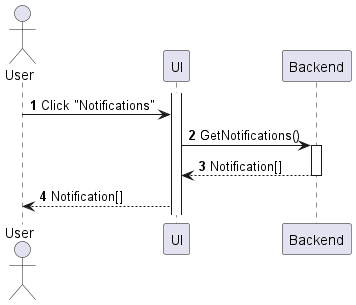

The diagram above was rendered by PlantUML. Its source (embedded in the PNG):
@startuml my-notification-view
autonumber

actor "User" as a
participant UI as f
participant Backend as b

activate f
a -> f : Click "Notifications"
f -> b : GetNotifications()
activate b
return Notification[]
f --> a : Notification[]
@enduml